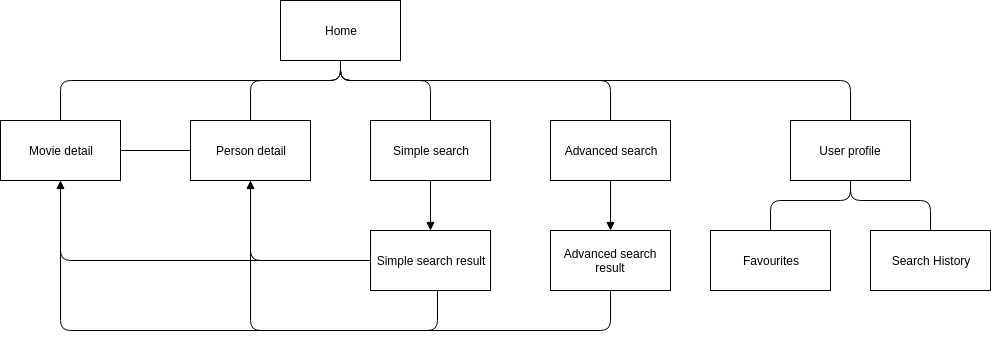

The diagram above was exported from draw.io. Its source (the exported page's mxGraphModel, read from the mxfile embedded in the PNG):
<mxGraphModel dx="1353" dy="596" grid="1" gridSize="10" guides="1" tooltips="1" connect="1" arrows="1" fold="1" page="1" pageScale="1" pageWidth="827" pageHeight="1169" math="0" shadow="0">
  <root>
    <mxCell id="0" />
    <mxCell id="1" parent="0" />
    <mxCell id="MPkI56F0_pQYI72Vdz9R-1" value="Home" style="rounded=0;whiteSpace=wrap;html=1;" vertex="1" parent="1">
      <mxGeometry x="360" y="10" width="120" height="60" as="geometry" />
    </mxCell>
    <mxCell id="MPkI56F0_pQYI72Vdz9R-2" value="Movie detail" style="rounded=0;whiteSpace=wrap;html=1;" vertex="1" parent="1">
      <mxGeometry x="80" y="130" width="120" height="60" as="geometry" />
    </mxCell>
    <mxCell id="MPkI56F0_pQYI72Vdz9R-3" value="Person detail" style="rounded=0;whiteSpace=wrap;html=1;" vertex="1" parent="1">
      <mxGeometry x="270" y="130" width="120" height="60" as="geometry" />
    </mxCell>
    <mxCell id="MPkI56F0_pQYI72Vdz9R-5" value="Simple search" style="rounded=0;whiteSpace=wrap;html=1;" vertex="1" parent="1">
      <mxGeometry x="450" y="130" width="120" height="60" as="geometry" />
    </mxCell>
    <mxCell id="MPkI56F0_pQYI72Vdz9R-6" value="Advanced&amp;nbsp;search" style="rounded=0;whiteSpace=wrap;html=1;" vertex="1" parent="1">
      <mxGeometry x="630" y="130" width="120" height="60" as="geometry" />
    </mxCell>
    <mxCell id="MPkI56F0_pQYI72Vdz9R-7" value="Simple search result" style="rounded=0;whiteSpace=wrap;html=1;" vertex="1" parent="1">
      <mxGeometry x="450" y="240" width="120" height="60" as="geometry" />
    </mxCell>
    <mxCell id="MPkI56F0_pQYI72Vdz9R-8" value="Advanced&amp;nbsp;search result" style="rounded=0;whiteSpace=wrap;html=1;" vertex="1" parent="1">
      <mxGeometry x="630" y="240" width="120" height="60" as="geometry" />
    </mxCell>
    <mxCell id="MPkI56F0_pQYI72Vdz9R-10" value="" style="endArrow=none;html=1;entryX=0.5;entryY=1;entryDx=0;entryDy=0;exitX=0.5;exitY=0;exitDx=0;exitDy=0;" edge="1" parent="1" source="MPkI56F0_pQYI72Vdz9R-2" target="MPkI56F0_pQYI72Vdz9R-1">
      <mxGeometry width="50" height="50" relative="1" as="geometry">
        <mxPoint x="70" y="460" as="sourcePoint" />
        <mxPoint x="120" y="410" as="targetPoint" />
        <Array as="points">
          <mxPoint x="140" y="90" />
          <mxPoint x="420" y="90" />
        </Array>
      </mxGeometry>
    </mxCell>
    <mxCell id="MPkI56F0_pQYI72Vdz9R-11" value="" style="endArrow=none;html=1;entryX=0.5;entryY=1;entryDx=0;entryDy=0;exitX=0.5;exitY=0;exitDx=0;exitDy=0;" edge="1" parent="1" source="MPkI56F0_pQYI72Vdz9R-3" target="MPkI56F0_pQYI72Vdz9R-1">
      <mxGeometry width="50" height="50" relative="1" as="geometry">
        <mxPoint x="140" y="130" as="sourcePoint" />
        <mxPoint x="420" y="70" as="targetPoint" />
        <Array as="points">
          <mxPoint x="330" y="90" />
          <mxPoint x="420" y="90" />
        </Array>
      </mxGeometry>
    </mxCell>
    <mxCell id="MPkI56F0_pQYI72Vdz9R-12" value="" style="endArrow=none;html=1;entryX=0.5;entryY=1;entryDx=0;entryDy=0;exitX=0.5;exitY=0;exitDx=0;exitDy=0;" edge="1" parent="1" source="MPkI56F0_pQYI72Vdz9R-5" target="MPkI56F0_pQYI72Vdz9R-1">
      <mxGeometry width="50" height="50" relative="1" as="geometry">
        <mxPoint x="140" y="130" as="sourcePoint" />
        <mxPoint x="420" y="70" as="targetPoint" />
        <Array as="points">
          <mxPoint x="510" y="90" />
          <mxPoint x="420" y="90" />
        </Array>
      </mxGeometry>
    </mxCell>
    <mxCell id="MPkI56F0_pQYI72Vdz9R-13" value="" style="endArrow=none;html=1;entryX=0.5;entryY=1;entryDx=0;entryDy=0;exitX=0.5;exitY=0;exitDx=0;exitDy=0;" edge="1" parent="1" source="MPkI56F0_pQYI72Vdz9R-6" target="MPkI56F0_pQYI72Vdz9R-1">
      <mxGeometry width="50" height="50" relative="1" as="geometry">
        <mxPoint x="140" y="130" as="sourcePoint" />
        <mxPoint x="420" y="70" as="targetPoint" />
        <Array as="points">
          <mxPoint x="690" y="90" />
          <mxPoint x="420" y="90" />
        </Array>
      </mxGeometry>
    </mxCell>
    <mxCell id="MPkI56F0_pQYI72Vdz9R-14" value="" style="endArrow=none;html=1;entryX=1;entryY=0.5;entryDx=0;entryDy=0;exitX=0;exitY=0.5;exitDx=0;exitDy=0;" edge="1" parent="1" source="MPkI56F0_pQYI72Vdz9R-3" target="MPkI56F0_pQYI72Vdz9R-2">
      <mxGeometry width="50" height="50" relative="1" as="geometry">
        <mxPoint x="80" y="370" as="sourcePoint" />
        <mxPoint x="130" y="320" as="targetPoint" />
      </mxGeometry>
    </mxCell>
    <mxCell id="MPkI56F0_pQYI72Vdz9R-15" value="" style="endArrow=none;html=1;entryX=0;entryY=0.5;entryDx=0;entryDy=0;exitX=0.5;exitY=1;exitDx=0;exitDy=0;" edge="1" parent="1" source="MPkI56F0_pQYI72Vdz9R-2" target="MPkI56F0_pQYI72Vdz9R-7">
      <mxGeometry width="50" height="50" relative="1" as="geometry">
        <mxPoint x="140" y="310" as="sourcePoint" />
        <mxPoint x="420" y="250" as="targetPoint" />
        <Array as="points">
          <mxPoint x="140" y="270" />
          <mxPoint x="420" y="270" />
        </Array>
      </mxGeometry>
    </mxCell>
    <mxCell id="MPkI56F0_pQYI72Vdz9R-16" value="" style="endArrow=none;html=1;entryX=0;entryY=0.5;entryDx=0;entryDy=0;exitX=0.5;exitY=1;exitDx=0;exitDy=0;" edge="1" parent="1" source="MPkI56F0_pQYI72Vdz9R-3" target="MPkI56F0_pQYI72Vdz9R-7">
      <mxGeometry width="50" height="50" relative="1" as="geometry">
        <mxPoint x="100" y="390" as="sourcePoint" />
        <mxPoint x="380" y="330" as="targetPoint" />
        <Array as="points">
          <mxPoint x="330" y="270" />
        </Array>
      </mxGeometry>
    </mxCell>
    <mxCell id="MPkI56F0_pQYI72Vdz9R-17" value="" style="endArrow=none;html=1;entryX=0.558;entryY=1;entryDx=0;entryDy=0;exitX=0.5;exitY=1;exitDx=0;exitDy=0;entryPerimeter=0;startArrow=block;startFill=1;" edge="1" parent="1" source="MPkI56F0_pQYI72Vdz9R-2" target="MPkI56F0_pQYI72Vdz9R-7">
      <mxGeometry width="50" height="50" relative="1" as="geometry">
        <mxPoint x="140" y="330" as="sourcePoint" />
        <mxPoint x="450" y="410" as="targetPoint" />
        <Array as="points">
          <mxPoint x="140" y="340" />
          <mxPoint x="517" y="340" />
        </Array>
      </mxGeometry>
    </mxCell>
    <mxCell id="MPkI56F0_pQYI72Vdz9R-19" value="" style="endArrow=none;html=1;exitX=0.5;exitY=1;exitDx=0;exitDy=0;entryX=0.5;entryY=1;entryDx=0;entryDy=0;startArrow=block;startFill=1;" edge="1" parent="1" source="MPkI56F0_pQYI72Vdz9R-3" target="MPkI56F0_pQYI72Vdz9R-8">
      <mxGeometry width="50" height="50" relative="1" as="geometry">
        <mxPoint x="313" y="210" as="sourcePoint" />
        <mxPoint x="690" y="310" as="targetPoint" />
        <Array as="points">
          <mxPoint x="330" y="340" />
          <mxPoint x="690" y="340" />
        </Array>
      </mxGeometry>
    </mxCell>
    <mxCell id="MPkI56F0_pQYI72Vdz9R-20" value="" style="endArrow=none;html=1;entryX=0.5;entryY=1;entryDx=0;entryDy=0;startArrow=block;startFill=1;" edge="1" parent="1" source="MPkI56F0_pQYI72Vdz9R-7" target="MPkI56F0_pQYI72Vdz9R-5">
      <mxGeometry width="50" height="50" relative="1" as="geometry">
        <mxPoint x="80" y="410" as="sourcePoint" />
        <mxPoint x="130" y="360" as="targetPoint" />
      </mxGeometry>
    </mxCell>
    <mxCell id="MPkI56F0_pQYI72Vdz9R-21" value="" style="endArrow=none;html=1;entryX=0.5;entryY=1;entryDx=0;entryDy=0;exitX=0.5;exitY=0;exitDx=0;exitDy=0;strokeColor=#000000;endFill=0;startArrow=block;startFill=1;" edge="1" parent="1" source="MPkI56F0_pQYI72Vdz9R-8" target="MPkI56F0_pQYI72Vdz9R-6">
      <mxGeometry width="50" height="50" relative="1" as="geometry">
        <mxPoint x="520" y="250" as="sourcePoint" />
        <mxPoint x="520" y="200" as="targetPoint" />
      </mxGeometry>
    </mxCell>
    <mxCell id="MPkI56F0_pQYI72Vdz9R-22" value="User profile" style="rounded=0;whiteSpace=wrap;html=1;" vertex="1" parent="1">
      <mxGeometry x="870" y="130" width="120" height="60" as="geometry" />
    </mxCell>
    <mxCell id="MPkI56F0_pQYI72Vdz9R-23" value="Favourites" style="rounded=0;whiteSpace=wrap;html=1;" vertex="1" parent="1">
      <mxGeometry x="790" y="240" width="120" height="60" as="geometry" />
    </mxCell>
    <mxCell id="MPkI56F0_pQYI72Vdz9R-24" value="Search History" style="rounded=0;whiteSpace=wrap;html=1;" vertex="1" parent="1">
      <mxGeometry x="950" y="240" width="120" height="60" as="geometry" />
    </mxCell>
    <mxCell id="MPkI56F0_pQYI72Vdz9R-25" value="" style="endArrow=none;html=1;entryX=0.5;entryY=1;entryDx=0;entryDy=0;exitX=0.5;exitY=0;exitDx=0;exitDy=0;" edge="1" parent="1" source="MPkI56F0_pQYI72Vdz9R-22" target="MPkI56F0_pQYI72Vdz9R-1">
      <mxGeometry width="50" height="50" relative="1" as="geometry">
        <mxPoint x="700" y="140" as="sourcePoint" />
        <mxPoint x="430" y="80" as="targetPoint" />
        <Array as="points">
          <mxPoint x="930" y="90" />
          <mxPoint x="420" y="90" />
        </Array>
      </mxGeometry>
    </mxCell>
    <mxCell id="MPkI56F0_pQYI72Vdz9R-26" value="" style="endArrow=none;html=1;entryX=0.5;entryY=1;entryDx=0;entryDy=0;exitX=0.5;exitY=0;exitDx=0;exitDy=0;strokeColor=#000000;endFill=0;startArrow=none;startFill=0;" edge="1" parent="1" source="MPkI56F0_pQYI72Vdz9R-23" target="MPkI56F0_pQYI72Vdz9R-22">
      <mxGeometry width="50" height="50" relative="1" as="geometry">
        <mxPoint x="700" y="250" as="sourcePoint" />
        <mxPoint x="700" y="200" as="targetPoint" />
        <Array as="points">
          <mxPoint x="850" y="210" />
          <mxPoint x="930" y="210" />
        </Array>
      </mxGeometry>
    </mxCell>
    <mxCell id="MPkI56F0_pQYI72Vdz9R-27" value="" style="endArrow=none;html=1;entryX=0.5;entryY=0;entryDx=0;entryDy=0;exitX=0.5;exitY=1;exitDx=0;exitDy=0;strokeColor=#000000;endFill=0;startArrow=none;startFill=0;" edge="1" parent="1" source="MPkI56F0_pQYI72Vdz9R-22" target="MPkI56F0_pQYI72Vdz9R-24">
      <mxGeometry width="50" height="50" relative="1" as="geometry">
        <mxPoint x="860" y="250" as="sourcePoint" />
        <mxPoint x="940" y="200" as="targetPoint" />
        <Array as="points">
          <mxPoint x="930" y="210" />
          <mxPoint x="1010" y="210" />
        </Array>
      </mxGeometry>
    </mxCell>
  </root>
</mxGraphModel>